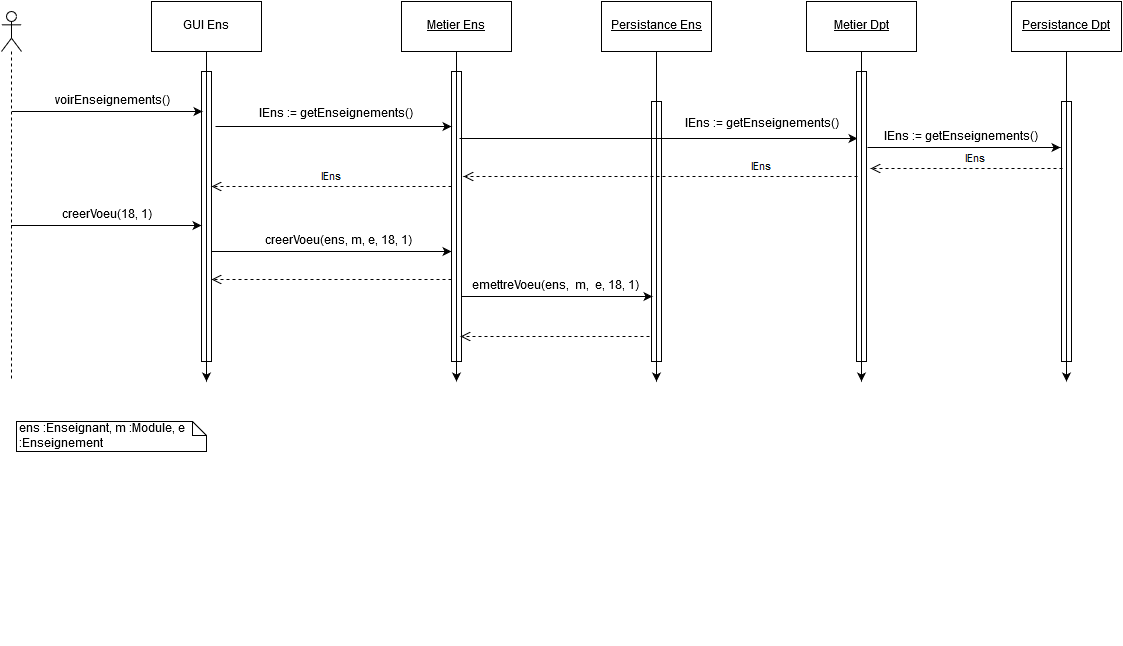

The diagram above was exported from draw.io. Its source (the exported page's mxGraphModel, read from the mxfile embedded in the PNG):
<mxGraphModel dx="1503" dy="789" grid="1" gridSize="10" guides="1" tooltips="1" connect="1" arrows="1" fold="1" page="1" pageScale="1" pageWidth="826" pageHeight="1169" math="0" shadow="0">
  <root>
    <mxCell id="0" />
    <mxCell id="1" parent="0" />
    <mxCell id="467be81ae71e6d54-1" value="GUI Ens&lt;br&gt;" style="html=1;" vertex="1" parent="1">
      <mxGeometry x="-580" y="100" width="110" height="50" as="geometry" />
    </mxCell>
    <mxCell id="467be81ae71e6d54-2" value="&lt;u&gt;Metier Ens&lt;br&gt;&lt;/u&gt;" style="html=1;" vertex="1" parent="1">
      <mxGeometry x="-330" y="100" width="110" height="50" as="geometry" />
    </mxCell>
    <mxCell id="467be81ae71e6d54-3" value="&lt;u&gt;Persistance Ens&lt;br&gt;&lt;/u&gt;" style="html=1;" vertex="1" parent="1">
      <mxGeometry x="-130" y="100" width="110" height="50" as="geometry" />
    </mxCell>
    <mxCell id="467be81ae71e6d54-4" value="c&lt;span&gt;reerVoeu(18, 1)&lt;/span&gt;" style="text;html=1;strokeColor=none;fillColor=none;align=center;verticalAlign=middle;whiteSpace=wrap;" vertex="1" parent="1">
      <mxGeometry x="-680" y="304" width="110" height="20" as="geometry" />
    </mxCell>
    <mxCell id="467be81ae71e6d54-5" value="" style="endArrow=classic;html=1;entryX=0;entryY=0.573;entryPerimeter=0;exitX=1;exitY=0.573;exitPerimeter=0;" edge="1" parent="1">
      <mxGeometry x="-514" y="348" width="50" height="50" as="geometry">
        <mxPoint x="-520" y="350" as="sourcePoint" />
        <mxPoint x="-280" y="350" as="targetPoint" />
      </mxGeometry>
    </mxCell>
    <mxCell id="467be81ae71e6d54-6" value="creerVoeu(ens, m, e, 18, 1)" style="text;html=1;strokeColor=none;fillColor=none;align=center;verticalAlign=middle;whiteSpace=wrap;" vertex="1" parent="1">
      <mxGeometry x="-504" y="330" width="220" height="20" as="geometry" />
    </mxCell>
    <mxCell id="467be81ae71e6d54-7" value="" style="html=1;verticalAlign=bottom;endArrow=open;dashed=1;endSize=8;" edge="1" parent="1">
      <mxGeometry x="-475" y="378" as="geometry">
        <mxPoint x="-280" y="378" as="sourcePoint" />
        <mxPoint x="-520" y="378" as="targetPoint" />
      </mxGeometry>
    </mxCell>
    <mxCell id="467be81ae71e6d54-8" value="" style="html=1;points=[];perimeter=orthogonalPerimeter;align=left;" vertex="1" parent="1">
      <mxGeometry x="-530" y="170" width="10" height="290" as="geometry" />
    </mxCell>
    <mxCell id="467be81ae71e6d54-9" style="edgeStyle=orthogonalEdgeStyle;rounded=0;html=1;exitX=0.5;exitY=1;jettySize=auto;orthogonalLoop=1;" edge="1" parent="1" source="467be81ae71e6d54-1">
      <mxGeometry x="-525" y="150" as="geometry">
        <mxPoint x="-525" y="480" as="targetPoint" />
        <Array as="points">
          <mxPoint x="-525" y="450" />
          <mxPoint x="-525" y="450" />
        </Array>
        <mxPoint x="-525" y="150" as="sourcePoint" />
      </mxGeometry>
    </mxCell>
    <mxCell id="467be81ae71e6d54-10" value="" style="html=1;points=[];perimeter=orthogonalPerimeter;align=left;" vertex="1" parent="1">
      <mxGeometry x="-280" y="170" width="10" height="290" as="geometry" />
    </mxCell>
    <mxCell id="467be81ae71e6d54-11" style="edgeStyle=orthogonalEdgeStyle;rounded=0;html=1;exitX=0.5;exitY=1;jettySize=auto;orthogonalLoop=1;" edge="1" parent="1" source="467be81ae71e6d54-2">
      <mxGeometry x="-275" y="150" as="geometry">
        <mxPoint x="-275" y="480" as="targetPoint" />
        <mxPoint x="-275" y="150" as="sourcePoint" />
        <Array as="points">
          <mxPoint x="-275" y="420" />
          <mxPoint x="-275" y="420" />
        </Array>
      </mxGeometry>
    </mxCell>
    <mxCell id="467be81ae71e6d54-12" value="" style="html=1;points=[];perimeter=orthogonalPerimeter;align=left;" vertex="1" parent="1">
      <mxGeometry x="-80" y="200" width="10" height="260" as="geometry" />
    </mxCell>
    <mxCell id="467be81ae71e6d54-13" style="edgeStyle=orthogonalEdgeStyle;rounded=0;html=1;exitX=0.5;exitY=1;jettySize=auto;orthogonalLoop=1;" edge="1" parent="1" source="467be81ae71e6d54-3">
      <mxGeometry x="-75" y="150" as="geometry">
        <mxPoint x="-75" y="480" as="targetPoint" />
        <Array as="points" />
        <mxPoint x="-75" y="150" as="sourcePoint" />
      </mxGeometry>
    </mxCell>
    <mxCell id="467be81ae71e6d54-14" value="" style="shape=umlLifeline;participant=umlActor;perimeter=lifelinePerimeter;whiteSpace=wrap;html=1;container=1;collapsible=0;recursiveResize=0;verticalAlign=top;spacingTop=36;labelBackgroundColor=#ffffff;outlineConnect=0;align=left;" vertex="1" parent="1">
      <mxGeometry x="-730" y="110" width="20" height="370" as="geometry" />
    </mxCell>
    <mxCell id="467be81ae71e6d54-15" value="" style="endArrow=classic;html=1;" edge="1" parent="1">
      <mxGeometry x="-720" y="324" width="50" height="50" as="geometry">
        <mxPoint x="-720.5" y="324" as="sourcePoint" />
        <mxPoint x="-530" y="324" as="targetPoint" />
      </mxGeometry>
    </mxCell>
    <mxCell id="467be81ae71e6d54-16" style="edgeStyle=orthogonalEdgeStyle;rounded=0;html=1;exitX=0;exitY=0.5;entryX=0;entryY=0.5;jettySize=auto;orthogonalLoop=1;" edge="1" parent="1">
      <mxGeometry x="-722" y="735" as="geometry">
        <mxPoint x="-722" y="735" as="sourcePoint" />
        <mxPoint x="-722" y="735" as="targetPoint" />
      </mxGeometry>
    </mxCell>
    <mxCell id="467be81ae71e6d54-17" value="voirEnseignements()" style="text;html=1;strokeColor=none;fillColor=none;align=center;verticalAlign=middle;whiteSpace=wrap;" vertex="1" parent="1">
      <mxGeometry x="-640" y="190" width="40" height="20" as="geometry" />
    </mxCell>
    <mxCell id="467be81ae71e6d54-18" value="" style="endArrow=classic;html=1;" edge="1" parent="1">
      <mxGeometry x="-516" y="227" width="50" height="50" as="geometry">
        <mxPoint x="-516" y="225" as="sourcePoint" />
        <mxPoint x="-280" y="225" as="targetPoint" />
      </mxGeometry>
    </mxCell>
    <mxCell id="467be81ae71e6d54-19" value="lEns := getEnseignements()" style="text;html=1;strokeColor=none;fillColor=none;align=center;verticalAlign=middle;whiteSpace=wrap;" vertex="1" parent="1">
      <mxGeometry x="-506" y="203" width="220" height="20" as="geometry" />
    </mxCell>
    <mxCell id="467be81ae71e6d54-20" value="" style="endArrow=classic;html=1;" edge="1" parent="1">
      <mxGeometry x="-272" y="235" width="50" height="50" as="geometry">
        <mxPoint x="-272" y="237" as="sourcePoint" />
        <mxPoint x="126" y="237" as="targetPoint" />
      </mxGeometry>
    </mxCell>
    <mxCell id="467be81ae71e6d54-21" value="lEns := getEnseignements()" style="text;html=1;strokeColor=none;fillColor=none;align=center;verticalAlign=middle;whiteSpace=wrap;" vertex="1" parent="1">
      <mxGeometry x="-60" y="213" width="180" height="20" as="geometry" />
    </mxCell>
    <mxCell id="467be81ae71e6d54-22" value="lEns" style="html=1;verticalAlign=bottom;endArrow=open;dashed=1;endSize=8;" edge="1" parent="1">
      <mxGeometry x="-475" y="285" as="geometry">
        <mxPoint x="-280" y="285" as="sourcePoint" />
        <mxPoint x="-520" y="285" as="targetPoint" />
      </mxGeometry>
    </mxCell>
    <mxCell id="467be81ae71e6d54-23" value="" style="endArrow=classic;html=1;" edge="1" parent="1">
      <mxGeometry x="-719" y="210" width="50" height="50" as="geometry">
        <mxPoint x="-719.5" y="210" as="sourcePoint" />
        <mxPoint x="-529" y="210" as="targetPoint" />
      </mxGeometry>
    </mxCell>
    <mxCell id="467be81ae71e6d54-24" value="&lt;u&gt;Metier Dpt&lt;br&gt;&lt;/u&gt;" style="html=1;" vertex="1" parent="1">
      <mxGeometry x="75" y="100" width="110" height="50" as="geometry" />
    </mxCell>
    <mxCell id="467be81ae71e6d54-25" value="" style="html=1;points=[];perimeter=orthogonalPerimeter;align=left;" vertex="1" parent="1">
      <mxGeometry x="125" y="170" width="10" height="290" as="geometry" />
    </mxCell>
    <mxCell id="467be81ae71e6d54-26" style="edgeStyle=orthogonalEdgeStyle;rounded=0;html=1;exitX=0.5;exitY=1;jettySize=auto;orthogonalLoop=1;" edge="1" parent="1" source="467be81ae71e6d54-24">
      <mxGeometry x="130" y="150" as="geometry">
        <mxPoint x="130" y="480" as="targetPoint" />
        <mxPoint x="130" y="150" as="sourcePoint" />
      </mxGeometry>
    </mxCell>
    <mxCell id="467be81ae71e6d54-27" value="&lt;u&gt;Persistance Dpt&lt;/u&gt;" style="html=1;" vertex="1" parent="1">
      <mxGeometry x="280" y="100" width="110" height="50" as="geometry" />
    </mxCell>
    <mxCell id="467be81ae71e6d54-28" value="" style="html=1;points=[];perimeter=orthogonalPerimeter;align=left;" vertex="1" parent="1">
      <mxGeometry x="330" y="200" width="10" height="260" as="geometry" />
    </mxCell>
    <mxCell id="467be81ae71e6d54-29" style="edgeStyle=orthogonalEdgeStyle;rounded=0;html=1;exitX=0.5;exitY=1;jettySize=auto;orthogonalLoop=1;" edge="1" parent="1" source="467be81ae71e6d54-27">
      <mxGeometry x="335" y="150" as="geometry">
        <mxPoint x="335" y="480" as="targetPoint" />
        <Array as="points" />
        <mxPoint x="335" y="150" as="sourcePoint" />
      </mxGeometry>
    </mxCell>
    <mxCell id="467be81ae71e6d54-30" value="lEns" style="html=1;verticalAlign=bottom;endArrow=open;dashed=1;endSize=8;entryX=1.2;entryY=0.417;entryPerimeter=0;" edge="1" parent="1">
      <mxGeometry y="-95" as="geometry">
        <mxPoint x="126" y="275" as="sourcePoint" />
        <mxPoint x="-268" y="275" as="targetPoint" />
        <Array as="points" />
        <mxPoint x="101" as="offset" />
      </mxGeometry>
    </mxCell>
    <mxCell id="467be81ae71e6d54-31" value="" style="endArrow=classic;html=1;" edge="1" parent="1">
      <mxGeometry x="136" y="246" width="50" height="50" as="geometry">
        <mxPoint x="136" y="246" as="sourcePoint" />
        <mxPoint x="329" y="246" as="targetPoint" />
      </mxGeometry>
    </mxCell>
    <mxCell id="467be81ae71e6d54-32" value="lEns := getEnseignements()" style="text;html=1;strokeColor=none;fillColor=none;align=center;verticalAlign=middle;whiteSpace=wrap;" vertex="1" parent="1">
      <mxGeometry x="139" y="226" width="180" height="20" as="geometry" />
    </mxCell>
    <mxCell id="467be81ae71e6d54-33" value="lEns" style="html=1;verticalAlign=bottom;endArrow=open;dashed=1;endSize=8;" edge="1" parent="1">
      <mxGeometry x="414" y="-37" as="geometry">
        <mxPoint x="331" y="267" as="sourcePoint" />
        <mxPoint x="139" y="267" as="targetPoint" />
        <Array as="points">
          <mxPoint x="184" y="267" />
        </Array>
        <mxPoint x="9" as="offset" />
      </mxGeometry>
    </mxCell>
    <mxCell id="467be81ae71e6d54-42" value="&lt;div&gt;&lt;br&gt;&lt;/div&gt;&lt;div&gt;&lt;br&gt;&lt;/div&gt;" style="html=1;verticalAlign=bottom;endArrow=open;dashed=1;endSize=8;" edge="1" parent="1">
      <mxGeometry y="131" as="geometry">
        <mxPoint x="-82" y="435" as="sourcePoint" />
        <mxPoint x="-271" y="435" as="targetPoint" />
        <Array as="points">
          <mxPoint x="-230" y="435" />
        </Array>
        <mxPoint x="9" as="offset" />
      </mxGeometry>
    </mxCell>
    <mxCell id="467be81ae71e6d54-43" value="" style="endArrow=classic;html=1;" edge="1" parent="1">
      <mxGeometry x="-270" y="395" width="50" height="50" as="geometry">
        <mxPoint x="-270" y="395" as="sourcePoint" />
        <mxPoint x="-79" y="395" as="targetPoint" />
        <Array as="points">
          <mxPoint x="-178" y="395" />
          <mxPoint x="-128" y="395" />
        </Array>
      </mxGeometry>
    </mxCell>
    <mxCell id="467be81ae71e6d54-44" style="edgeStyle=orthogonalEdgeStyle;rounded=0;html=1;exitX=0.5;exitY=1;entryX=0.5;entryY=1;jettySize=auto;orthogonalLoop=1;" edge="1" parent="1" source="467be81ae71e6d54-4" target="467be81ae71e6d54-4">
      <mxGeometry x="-625" y="324" as="geometry" />
    </mxCell>
    <mxCell id="467be81ae71e6d54-45" value="emettreVoeu(ens, &amp;nbsp;m, &amp;nbsp;e, 18, 1)" style="text;html=1;strokeColor=none;fillColor=none;align=center;verticalAlign=middle;whiteSpace=wrap;" vertex="1" parent="1">
      <mxGeometry x="-267" y="375" width="180" height="20" as="geometry" />
    </mxCell>
    <mxCell id="467be81ae71e6d54-46" value="ens :Enseignant, m :Module, e :Enseignement" style="shape=note;whiteSpace=wrap;html=1;size=14;verticalAlign=top;align=left;spacingTop=-6;" vertex="1" parent="1">
      <mxGeometry x="-715" y="520" width="190" height="30" as="geometry" />
    </mxCell>
  </root>
</mxGraphModel>